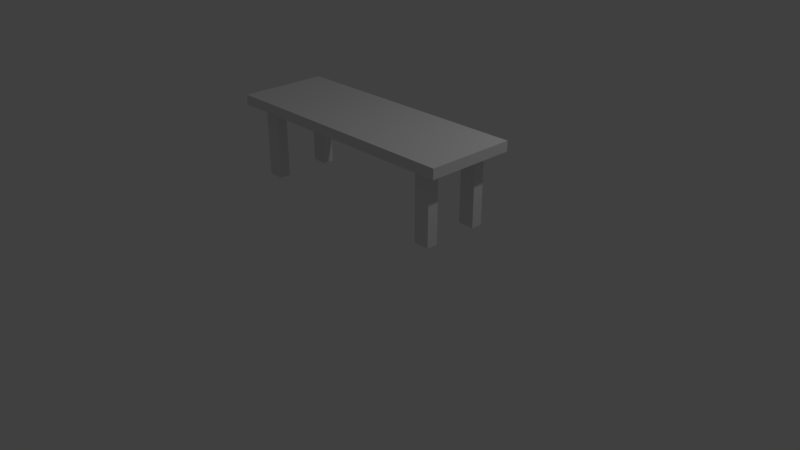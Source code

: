 # Source: assets.blend  (saved by Blender 2.78.0; exported with 4.5.12 LTS)
import bpy
from mathutils import Matrix  # noqa: F401  (used for matrix-valued properties, if any)

bpy.ops.wm.read_factory_settings(use_empty=True)
scene = bpy.context.scene
scene.name = 'Scene'

# ---- collections
col_collection_1 = bpy.data.collections.new('Collection 1'); scene.collection.children.link(col_collection_1)

# ---- materials (node trees are filled in below, after node groups)
mat_material = bpy.data.materials.new('Material')
mat_material.alpha_threshold = 0.0
mat_material.use_transparent_shadow = False
mat_material.roughness = 0.5
mat_material.line_color = (0.0, 0.0, 0.0, 1.0)

# ---- material node trees

# ---- world
world_world = bpy.data.worlds.new('World'); scene.world = world_world
world_world.color = (0.05088, 0.05088, 0.05088)
world_world.use_sun_shadow = False
world_world.sun_shadow_jitter_overblur = 0.0
world_world.cycles.sampling_method = 'MANUAL'

# ---- cameras
cam_camera = bpy.data.cameras.new('Camera')
cam_camera.clip_end = 100.0
cam_camera.lens = 35.0
cam_camera.sensor_width = 32.0
cam_camera.sensor_height = 18.0
cam_camera.ortho_scale = 7.314
cam_camera.dof.focus_distance = 0.0
cam_camera.dof.aperture_fstop = 128.0

# ---- lights
light_lamp = bpy.data.lights.new('Lamp', 'POINT')
light_lamp.transmission_factor = 0.0
light_lamp.cutoff_distance = 30.0
light_lamp.energy = 100.0
light_lamp.shadow_buffer_clip_start = 1.001
light_lamp.shadow_soft_size = 0.1
light_lamp.shadow_maximum_resolution = 0.006
light_lamp.use_absolute_resolution = True

# ---- meshes
me_cube = bpy.data.meshes.new('Cube')
me_cube.from_pydata([(2.101, 0.08323, 0.879), (2.101, -1.0, 0.879), (-1.0, -1.0, 0.879), (-1.0, 0.08323, 0.879), (2.101, 0.08323, 1.0), (2.101, -1.0, 1.0), (-1.0, -1.0, 1.0), (-1.0, 0.08323, 1.0), (0.5506, 0.08323, 0.879), (0.5506, -1.0, 0.879), (0.5506, 0.08323, 1.0), (0.5506, -1.0, 1.0), (-0.2247, 0.08323, 0.879), (-0.2247, -1.0, 0.879), (-0.2247, 0.08323, 1.0), (-0.2247, -1.0, 1.0), (1.326, 0.08323, 0.879), (1.326, -1.0, 0.879), (1.326, 0.08323, 1.0), (1.326, -1.0, 1.0), (1.714, 0.08323, 0.879), (1.714, -1.0, 0.879), (1.714, 0.08323, 1.0), (1.714, -1.0, 1.0), (-0.6123, 0.08323, 0.879), (-0.6123, -1.0, 0.879), (-0.6123, 0.08323, 1.0), (-0.6123, -1.0, 1.0), (0.163, 0.08323, 0.879), (0.163, -1.0, 0.879), (0.163, 0.08323, 1.0), (0.163, -1.0, 1.0), (0.9383, 0.08323, 0.879), (0.9383, -1.0, 0.879), (0.9383, 0.08323, 1.0), (0.9383, -1.0, 1.0), (1.907, 0.08323, 0.879), (1.907, -1.0, 0.879), (1.907, 0.08323, 1.0), (1.907, -1.0, 1.0), (-0.8062, 0.08323, 0.879), (-0.8062, -1.0, 0.879), (-0.8062, 0.08323, 1.0), (-0.8062, -1.0, 1.0), (-0.4185, 0.08323, 0.879), (-0.4185, -1.0, 0.879), (-0.4185, 0.08323, 1.0), (-0.4185, -1.0, 1.0), (-0.03086, 0.08323, 0.879), (-0.03086, -1.0, 0.879), (-0.03086, 0.08323, 1.0), (-0.03086, -1.0, 1.0), (0.3568, 0.08323, 0.879), (0.3568, -1.0, 0.879), (0.3568, 0.08323, 1.0), (0.3568, -1.0, 1.0), (0.7445, 0.08323, 0.879), (0.7445, -1.0, 0.879), (0.7445, 0.08323, 1.0), (0.7445, -1.0, 1.0), (1.132, 0.08323, 0.879), (1.132, -1.0, 0.879), (1.132, 0.08323, 1.0), (1.132, -1.0, 1.0), (1.52, 0.08323, 0.879), (1.52, -1.0, 0.879), (1.52, 0.08323, 1.0), (1.52, -1.0, 1.0), (2.101, -0.4584, 0.879), (-1.0, -0.4584, 0.879), (2.101, -0.4584, 1.0), (-1.0, -0.4584, 1.0), (0.5506, -0.4584, 1.0), (0.5506, -0.4584, 0.879), (-0.2247, -0.4584, 1.0), (-0.2247, -0.4584, 0.879), (1.326, -0.4584, 0.879), (1.326, -0.4584, 1.0), (1.714, -0.4584, 1.0), (1.714, -0.4584, 0.879), (-0.6123, -0.4584, 1.0), (-0.6123, -0.4584, 0.879), (0.163, -0.4584, 0.879), (0.163, -0.4584, 1.0), (0.9383, -0.4584, 0.879), (0.9383, -0.4584, 1.0), (1.907, -0.4584, 0.879), (1.907, -0.4584, 1.0), (-0.8062, -0.4584, 1.0), (-0.8062, -0.4584, 0.879), (-0.4185, -0.4584, 0.879), (-0.4185, -0.4584, 1.0), (-0.03086, -0.4584, 0.879), (-0.03086, -0.4584, 1.0), (0.3568, -0.4584, 1.0), (0.3568, -0.4584, 0.879), (0.7445, -0.4584, 0.879), (0.7445, -0.4584, 1.0), (1.132, -0.4584, 1.0), (1.132, -0.4584, 0.879), (1.52, -0.4584, 1.0), (1.52, -0.4584, 0.879), (-1.0, -0.1876, 0.879), (-1.0, -0.1876, 1.0), (0.5506, -0.1876, 0.879), (-0.2247, -0.1876, 0.879), (1.326, -0.1876, 0.879), (0.163, -0.1876, 0.879), (0.9383, -0.1876, 0.879), (1.907, -0.1876, 0.879), (-0.8062, -0.1876, 0.879), (-0.4185, -0.1876, 0.879), (-0.03086, -0.1876, 0.879), (0.3568, -0.1876, 0.879), (0.7445, -0.1876, 0.879), (1.132, -0.1876, 0.879), (1.52, -0.1876, 0.879), (2.101, -0.1876, 0.879), (2.101, -0.1876, 1.0), (0.5506, -0.1876, 1.0), (-0.2247, -0.1876, 1.0), (1.326, -0.1876, 1.0), (1.714, -0.1876, 1.0), (-0.6123, -0.1876, 1.0), (0.163, -0.1876, 1.0), (0.9383, -0.1876, 1.0), (1.907, -0.1876, 1.0), (-0.8062, -0.1876, 1.0), (-0.4185, -0.1876, 1.0), (-0.03086, -0.1876, 1.0), (0.3568, -0.1876, 1.0), (0.7445, -0.1876, 1.0), (1.132, -0.1876, 1.0), (1.52, -0.1876, 1.0), (2.101, -0.7292, 0.879), (2.101, -0.7292, 1.0), (0.5506, -0.7292, 1.0), (-0.2247, -0.7292, 1.0), (1.326, -0.7292, 1.0), (1.714, -0.7292, 1.0), (-0.6123, -0.7292, 1.0), (0.163, -0.7292, 1.0), (0.9383, -0.7292, 1.0), (1.907, -0.7292, 1.0), (-0.8062, -0.7292, 1.0), (-0.4185, -0.7292, 1.0), (-0.03086, -0.7292, 1.0), (0.3568, -0.7292, 1.0), (0.7445, -0.7292, 1.0), (1.132, -0.7292, 1.0), (1.52, -0.7292, 1.0), (-1.0, -0.7292, 0.879), (-1.0, -0.7292, 1.0), (0.5506, -0.7292, 0.879), (-0.2247, -0.7292, 0.879), (1.326, -0.7292, 0.879), (0.163, -0.7292, 0.879), (0.9383, -0.7292, 0.879), (1.907, -0.7292, 0.879), (-0.8062, -0.7292, 0.879), (-0.4185, -0.7292, 0.879), (-0.03086, -0.7292, 0.879), (0.3568, -0.7292, 0.879), (0.7445, -0.7292, 0.879), (1.132, -0.7292, 0.879), (1.52, -0.7292, 0.879), (-1.0, -0.5938, 0.879), (-1.0, -0.5938, 1.0), (0.5506, -0.5938, 0.879), (-0.2247, -0.5938, 0.879), (1.326, -0.5938, 0.879), (1.714, -0.5938, 0.879), (-0.6123, -0.5938, 0.879), (0.163, -0.5938, 0.879), (0.9383, -0.5938, 0.879), (1.907, -0.5938, 0.879), (-0.8062, -0.5938, 0.879), (-0.4185, -0.5938, 0.879), (-0.03086, -0.5938, 0.879), (0.3568, -0.5938, 0.879), (0.7445, -0.5938, 0.879), (1.132, -0.5938, 0.879), (1.52, -0.5938, 0.879), (2.101, -0.5938, 0.879), (2.101, -0.5938, 1.0), (0.5506, -0.5938, 1.0), (-0.2247, -0.5938, 1.0), (1.326, -0.5938, 1.0), (1.714, -0.5938, 1.0), (-0.6123, -0.5938, 1.0), (0.163, -0.5938, 1.0), (0.9383, -0.5938, 1.0), (1.907, -0.5938, 1.0), (-0.8062, -0.5938, 1.0), (-0.4185, -0.5938, 1.0), (-0.03086, -0.5938, 1.0), (0.3568, -0.5938, 1.0), (0.7445, -0.5938, 1.0), (1.132, -0.5938, 1.0), (1.52, -0.5938, 1.0), (2.101, -0.323, 0.879), (2.101, -0.323, 1.0), (0.5506, -0.323, 1.0), (-0.2247, -0.323, 1.0), (1.326, -0.323, 1.0), (1.714, -0.323, 1.0), (-0.6123, -0.323, 1.0), (0.163, -0.323, 1.0), (0.9383, -0.323, 1.0), (1.907, -0.323, 1.0), (-0.8062, -0.323, 1.0), (-0.4185, -0.323, 1.0), (-0.03086, -0.323, 1.0), (0.3568, -0.323, 1.0), (0.7445, -0.323, 1.0), (1.132, -0.323, 1.0), (1.52, -0.323, 1.0), (-1.0, -0.323, 0.879), (-1.0, -0.323, 1.0), (0.5506, -0.323, 0.879), (-0.2247, -0.323, 0.879), (1.326, -0.323, 0.879), (1.714, -0.323, 0.879), (-0.6123, -0.323, 0.879), (0.163, -0.323, 0.879), (0.9383, -0.323, 0.879), (1.907, -0.323, 0.879), (-0.8062, -0.323, 0.879), (-0.4185, -0.323, 0.879), (-0.03086, -0.323, 0.879), (0.3568, -0.323, 0.879), (0.7445, -0.323, 0.879), (1.132, -0.323, 0.879), (1.52, -0.323, 0.879), (-1.0, -0.05217, 0.879), (-1.0, -0.05217, 1.0), (0.5506, -0.05217, 0.879), (-0.2247, -0.05217, 0.879), (1.326, -0.05217, 0.879), (1.714, -0.05217, 0.879), (-0.6123, -0.05217, 0.879), (0.163, -0.05217, 0.879), (0.9383, -0.05217, 0.879), (1.907, -0.05217, 0.879), (-0.8062, -0.05217, 0.879), (-0.4185, -0.05217, 0.879), (-0.03086, -0.05217, 0.879), (0.3568, -0.05217, 0.879), (0.7445, -0.05217, 0.879), (1.132, -0.05217, 0.879), (1.52, -0.05217, 0.879), (2.101, -0.05217, 0.879), (2.101, -0.05217, 1.0), (0.5506, -0.05217, 1.0), (-0.2247, -0.05217, 1.0), (1.326, -0.05217, 1.0), (1.714, -0.05217, 1.0), (-0.6123, -0.05217, 1.0), (0.163, -0.05217, 1.0), (0.9383, -0.05217, 1.0), (1.907, -0.05217, 1.0), (-0.8062, -0.05217, 1.0), (-0.4185, -0.05217, 1.0), (-0.03086, -0.05217, 1.0), (0.3568, -0.05217, 1.0), (0.7445, -0.05217, 1.0), (1.132, -0.05217, 1.0), (1.52, -0.05217, 1.0), (2.101, -0.8646, 0.879), (2.101, -0.8646, 1.0), (0.5506, -0.8646, 1.0), (-0.2247, -0.8646, 1.0), (1.326, -0.8646, 1.0), (1.714, -0.8646, 1.0), (-0.6123, -0.8646, 1.0), (0.163, -0.8646, 1.0), (0.9383, -0.8646, 1.0), (1.907, -0.8646, 1.0), (-0.8062, -0.8646, 1.0), (-0.4185, -0.8646, 1.0), (-0.03086, -0.8646, 1.0), (0.3568, -0.8646, 1.0), (0.7445, -0.8646, 1.0), (1.132, -0.8646, 1.0), (1.52, -0.8646, 1.0), (-1.0, -0.8646, 0.879), (-1.0, -0.8646, 1.0), (0.5506, -0.8646, 0.879), (-0.2247, -0.8646, 0.879), (1.326, -0.8646, 0.879), (1.714, -0.8646, 0.879), (-0.6123, -0.8646, 0.879), (0.163, -0.8646, 0.879), (0.9383, -0.8646, 0.879), (1.907, -0.8646, 0.879), (-0.8062, -0.8646, 0.879), (-0.4185, -0.8646, 0.879), (-0.03086, -0.8646, 0.879), (0.3568, -0.8646, 0.879), (0.7445, -0.8646, 0.879), (1.132, -0.8646, 0.879), (1.52, -0.8646, 0.879), (1.714, -0.323, 0.879), (1.714, -0.1876, 0.879), (-0.6123, -0.323, 0.879), (-0.6123, -0.1876, 0.879), (1.907, -0.323, 0.879), (1.907, -0.1876, 0.879), (-0.8062, -0.323, 0.879), (-0.8062, -0.1876, 0.879), (-0.4185, -0.323, 0.879), (-0.4185, -0.1876, 0.879), (1.52, -0.323, 0.879), (1.52, -0.1876, 0.879), (1.714, -0.8646, 0.879), (1.714, -0.7292, 0.879), (-0.6123, -0.8646, 0.879), (-0.6123, -0.7292, 0.879), (1.907, -0.8646, 0.879), (1.907, -0.7292, 0.879), (-0.8062, -0.8646, 0.879), (-0.8062, -0.7292, 0.879), (-0.4185, -0.8646, 0.879), (-0.4185, -0.7292, 0.879), (1.52, -0.8646, 0.879), (1.52, -0.7292, 0.879), (1.714, -0.5938, 0.879), (-0.6123, -0.5938, 0.879), (1.907, -0.5938, 0.879), (-0.8062, -0.5938, 0.879), (-0.4185, -0.5938, 0.879), (1.52, -0.5938, 0.879), (1.714, -0.05217, 0.879), (-0.6123, -0.05217, 0.879), (1.907, -0.05217, 0.879), (-0.8062, -0.05217, 0.879), (-0.4185, -0.05217, 0.879), (1.52, -0.05217, 0.879), (1.907, -0.1876, 0.879), (1.714, -0.1876, 0.879), (-0.4185, -0.1876, 0.879), (-0.6123, -0.1876, 0.879), (-0.8062, -0.1876, 0.879), (1.52, -0.1876, 0.879), (1.714, -0.8646, 0.879), (1.714, -0.7292, 0.879), (-0.6123, -0.8646, 0.879), (-0.6123, -0.7292, 0.879), (1.907, -0.8646, 0.879), (1.907, -0.7292, 0.879), (-0.8062, -0.8646, 0.879), (-0.8062, -0.7292, 0.879), (-0.4185, -0.8646, 0.879), (-0.4185, -0.7292, 0.879), (1.52, -0.8646, 0.879), (1.52, -0.7292, 0.879), (1.714, -0.05217, 0.879), (-0.6123, -0.05217, 0.879), (1.907, -0.05217, 0.879), (-0.8062, -0.05217, 0.879), (-0.4185, -0.05217, 0.879), (1.52, -0.05217, 0.879), (1.907, -0.1876, 0.01207), (1.714, -0.1876, 0.01207), (-0.6123, -0.1876, 0.01207), (-0.8062, -0.1876, 0.01207), (1.714, -0.8646, 0.01207), (1.714, -0.7292, 0.01207), (-0.6123, -0.8646, 0.01207), (-0.6123, -0.7292, 0.01207), (1.907, -0.8646, 0.01207), (1.907, -0.7292, 0.01207), (-0.8062, -0.8646, 0.01207), (-0.8062, -0.7292, 0.01207), (1.714, -0.05217, 0.01207), (-0.6123, -0.05217, 0.01207), (1.907, -0.05217, 0.01207), (-0.8062, -0.05217, 0.01207), (-0.6123, -0.05217, 0.4456), (-0.8062, -0.05217, 0.4456), (-0.6123, -0.1876, 0.4456), (-0.8062, -0.1876, 0.4456), (-0.8062, -0.8646, 0.4456), (-0.6123, -0.8646, 0.4456), (-0.6123, -0.7292, 0.4456), (-0.8062, -0.7292, 0.4456), (1.714, -0.7292, 0.4456), (1.714, -0.8646, 0.4456), (1.907, -0.8646, 0.4456), (1.907, -0.7292, 0.4456), (1.714, -0.05217, 0.4456), (1.714, -0.1876, 0.4456), (1.907, -0.1876, 0.4456), (1.907, -0.05217, 0.4456), (-0.6123, -0.05217, 0.2288), (-0.6123, -0.1876, 0.2288), (-0.8062, -0.1876, 0.2288), (-0.8062, -0.05217, 0.2288), (-0.8062, -0.8646, 0.2288), (-0.6123, -0.7292, 0.2288), (-0.6123, -0.8646, 0.2288), (-0.8062, -0.7292, 0.2288), (1.714, -0.05217, 0.2288), (1.907, -0.05217, 0.2288), (1.714, -0.1876, 0.2288), (1.907, -0.1876, 0.2288), (1.714, -0.7292, 0.2288), (1.907, -0.7292, 0.2288), (1.714, -0.8646, 0.2288), (1.907, -0.8646, 0.2288), (1.714, -0.8646, 0.3372), (1.907, -0.8646, 0.3372), (1.714, -0.7292, 0.3372), (1.907, -0.7292, 0.3372), (1.714, -0.1876, 0.3372), (1.907, -0.1876, 0.3372), (1.714, -0.05217, 0.3372), (1.907, -0.05217, 0.3372), (-0.8062, -0.05217, 0.3372), (-0.6123, -0.05217, 0.3372), (-0.6123, -0.1876, 0.3372), (-0.8062, -0.1876, 0.3372), (-0.6123, -0.8646, 0.3372), (-0.8062, -0.7292, 0.3372), (-0.8062, -0.8646, 0.3372), (-0.6123, -0.7292, 0.3372)], [], [(295, 41, 2, 285), (278, 286, 6, 43), (268, 269, 5, 1), (41, 43, 6, 2), (234, 235, 7, 3), (42, 40, 3, 7), (58, 56, 8, 10), (57, 59, 11, 9), (282, 270, 11, 59), (299, 57, 9, 287), (50, 48, 12, 14), (49, 51, 15, 13), (280, 271, 15, 51), (297, 49, 13, 288), (301, 65, 17, 289), (284, 272, 19, 67), (65, 67, 19, 17), (66, 64, 16, 18), (38, 36, 20, 22), (37, 39, 23, 21), (277, 273, 23, 39), (294, 37, 21, 290), (46, 44, 24, 26), (45, 47, 27, 25), (279, 274, 27, 47), (296, 45, 25, 291), (298, 53, 29, 292), (281, 275, 31, 55), (53, 55, 31, 29), (54, 52, 28, 30), (300, 61, 33, 293), (283, 276, 35, 63), (61, 63, 35, 33), (62, 60, 32, 34), (268, 1, 37, 294), (269, 277, 39, 5), (1, 5, 39, 37), (4, 0, 36, 38), (26, 24, 40, 42), (25, 27, 43, 41), (274, 278, 43, 27), (291, 25, 41, 295), (288, 13, 45, 296), (271, 279, 47, 15), (13, 15, 47, 45), (14, 12, 44, 46), (292, 29, 49, 297), (275, 280, 51, 31), (29, 31, 51, 49), (30, 28, 48, 50), (10, 8, 52, 54), (9, 11, 55, 53), (270, 281, 55, 11), (287, 9, 53, 298), (293, 33, 57, 299), (276, 282, 59, 35), (33, 35, 59, 57), (34, 32, 56, 58), (18, 16, 60, 62), (17, 19, 63, 61), (272, 283, 63, 19), (289, 17, 61, 300), (22, 20, 64, 66), (21, 23, 67, 65), (273, 284, 67, 23), (290, 21, 65, 301), (222, 79, 101, 233), (205, 216, 100, 78), (221, 76, 99, 232), (204, 215, 98, 77), (208, 214, 97, 85), (225, 84, 96, 231), (219, 73, 95, 230), (202, 213, 94, 72), (207, 212, 93, 83), (224, 82, 92, 229), (203, 211, 91, 74), (220, 75, 90, 228), (223, 81, 89, 227), (206, 210, 88, 80), (201, 209, 87, 70), (200, 68, 86, 226), (215, 208, 85, 98), (232, 99, 84, 225), (213, 207, 83, 94), (230, 95, 82, 224), (228, 90, 81, 223), (211, 206, 80, 91), (226, 86, 79, 222), (209, 205, 78, 87), (216, 204, 77, 100), (233, 101, 76, 221), (229, 92, 75, 220), (212, 203, 74, 93), (231, 96, 73, 219), (214, 202, 72, 97), (166, 167, 71, 69), (200, 201, 70, 68), (210, 218, 71, 88), (227, 89, 69, 217), (244, 110, 102, 234), (261, 235, 103, 127), (251, 252, 118, 117), (265, 253, 119, 131), (248, 114, 104, 236), (263, 254, 120, 129), (246, 112, 105, 237), (250, 116, 106, 238), (267, 255, 121, 133), (260, 256, 122, 126), (109, 226, 306, 307), (262, 257, 123, 128), (294, 290, 314, 318), (247, 113, 107, 241), (264, 258, 124, 130), (249, 115, 108, 242), (266, 259, 125, 132), (251, 117, 109, 243), (252, 260, 126, 118), (257, 261, 127, 123), (172, 177, 330, 327), (237, 105, 111, 245), (254, 262, 128, 120), (241, 107, 112, 246), (258, 263, 129, 124), (253, 264, 130, 119), (236, 104, 113, 247), (242, 108, 114, 248), (259, 265, 131, 125), (255, 266, 132, 121), (238, 106, 115, 249), (256, 267, 133, 122), (226, 222, 302, 306), (217, 218, 103, 102), (285, 286, 152, 151), (301, 165, 325, 324), (188, 199, 150, 139), (170, 155, 164, 181), (187, 198, 149, 138), (191, 197, 148, 142), (174, 157, 163, 180), (168, 153, 162, 179), (185, 196, 147, 136), (190, 195, 146, 141), (173, 156, 161, 178), (186, 194, 145, 137), (169, 154, 160, 177), (116, 250, 337, 313), (189, 193, 144, 140), (184, 192, 143, 135), (183, 134, 158, 175), (198, 191, 142, 149), (181, 164, 157, 174), (196, 190, 141, 147), (179, 162, 156, 173), (239, 243, 334, 332), (194, 189, 140, 145), (296, 291, 316, 322), (192, 188, 139, 143), (199, 187, 138, 150), (182, 165, 155, 170), (178, 161, 154, 169), (195, 186, 137, 146), (180, 163, 153, 168), (197, 185, 136, 148), (183, 184, 135, 134), (193, 167, 152, 144), (176, 159, 151, 166), (89, 176, 166, 69), (88, 71, 167, 193), (68, 70, 184, 183), (97, 72, 185, 197), (96, 180, 168, 73), (93, 74, 186, 195), (92, 178, 169, 75), (101, 182, 170, 76), (100, 77, 187, 199), (87, 78, 188, 192), (86, 175, 171, 79), (91, 80, 189, 194), (90, 177, 172, 81), (95, 179, 173, 82), (94, 83, 190, 196), (99, 181, 174, 84), (98, 85, 191, 198), (68, 183, 175, 86), (70, 87, 192, 184), (80, 88, 193, 189), (81, 172, 176, 89), (75, 169, 177, 90), (74, 91, 194, 186), (82, 173, 178, 92), (83, 93, 195, 190), (72, 94, 196, 185), (73, 168, 179, 95), (84, 174, 180, 96), (85, 97, 197, 191), (77, 98, 198, 187), (76, 170, 181, 99), (78, 100, 199, 188), (79, 171, 182, 101), (151, 152, 167, 166), (69, 71, 218, 217), (110, 227, 217, 102), (127, 103, 218, 210), (117, 118, 201, 200), (131, 119, 202, 214), (114, 231, 219, 104), (129, 120, 203, 212), (112, 229, 220, 105), (116, 233, 221, 106), (133, 121, 204, 216), (126, 122, 205, 209), (171, 175, 328, 326), (128, 123, 206, 211), (165, 182, 331, 325), (113, 230, 224, 107), (130, 124, 207, 213), (115, 232, 225, 108), (132, 125, 208, 215), (117, 200, 226, 109), (118, 126, 209, 201), (123, 127, 210, 206), (223, 227, 308, 304), (105, 220, 228, 111), (120, 128, 211, 203), (107, 224, 229, 112), (124, 129, 212, 207), (119, 130, 213, 202), (104, 219, 230, 113), (108, 225, 231, 114), (125, 131, 214, 208), (121, 132, 215, 204), (106, 221, 232, 115), (122, 133, 216, 205), (240, 245, 336, 333), (20, 239, 250, 64), (22, 66, 267, 256), (16, 238, 249, 60), (18, 62, 266, 255), (34, 58, 265, 259), (32, 242, 248, 56), (8, 236, 247, 52), (10, 54, 264, 253), (30, 50, 263, 258), (28, 241, 246, 48), (14, 46, 262, 254), (12, 237, 245, 44), (24, 240, 244, 40), (26, 42, 261, 257), (4, 38, 260, 252), (0, 251, 243, 36), (62, 34, 259, 266), (60, 249, 242, 32), (54, 30, 258, 264), (52, 247, 241, 28), (44, 245, 240, 24), (46, 26, 257, 262), (36, 243, 239, 20), (38, 22, 256, 260), (66, 18, 255, 267), (64, 250, 238, 16), (48, 246, 237, 12), (50, 14, 254, 263), (56, 248, 236, 8), (58, 10, 253, 265), (0, 4, 252, 251), (42, 7, 235, 261), (40, 244, 234, 3), (102, 103, 235, 234), (2, 6, 286, 285), (222, 233, 312, 302), (139, 150, 284, 273), (155, 289, 300, 164), (138, 149, 283, 272), (142, 148, 282, 276), (157, 293, 299, 163), (153, 287, 298, 162), (136, 147, 281, 270), (141, 146, 280, 275), (156, 292, 297, 161), (137, 145, 279, 271), (154, 288, 296, 160), (233, 116, 313, 312), (140, 144, 278, 274), (135, 143, 277, 269), (134, 268, 294, 158), (149, 142, 276, 283), (164, 300, 293, 157), (147, 141, 275, 281), (162, 298, 292, 156), (176, 172, 327, 329), (145, 140, 274, 279), (160, 296, 322, 323), (143, 139, 273, 277), (150, 138, 272, 284), (165, 301, 289, 155), (161, 297, 288, 154), (146, 137, 271, 280), (163, 299, 287, 153), (148, 136, 270, 282), (134, 135, 269, 268), (144, 152, 286, 278), (159, 295, 285, 151), (313, 337, 361, 343), (303, 313, 343, 339), (322, 316, 346, 352), (325, 315, 345, 355), (326, 315, 325, 331), (327, 317, 321, 329), (330, 323, 317, 327), (328, 319, 315, 326), (307, 306, 302, 303), (311, 310, 304, 305), (305, 304, 308, 309), (303, 302, 312, 313), (336, 311, 340, 360), (305, 309, 342, 341), (316, 320, 350, 346), (324, 325, 355, 354), (244, 240, 333, 335), (228, 223, 304, 310), (227, 110, 309, 308), (175, 158, 319, 328), (111, 228, 310, 311), (250, 239, 332, 337), (291, 295, 320, 316), (159, 176, 329, 321), (243, 109, 307, 334), (177, 160, 323, 330), (290, 301, 324, 314), (158, 294, 318, 319), (110, 244, 335, 309), (182, 171, 326, 331), (295, 159, 321, 320), (245, 111, 311, 336), (409, 408, 366, 370), (360, 340, 341, 357), (408, 406, 367, 366), (356, 339, 343, 361), (345, 344, 354, 355), (401, 399, 369, 373), (353, 352, 346, 347), (400, 398, 372, 368), (321, 317, 347, 351), (318, 314, 344, 348), (337, 332, 356, 361), (317, 323, 353, 347), (335, 333, 357, 359), (315, 319, 349, 345), (319, 318, 348, 349), (333, 336, 360, 357), (320, 321, 351, 350), (332, 334, 358, 356), (307, 303, 339, 338), (334, 307, 338, 358), (323, 322, 352, 353), (314, 324, 354, 344), (311, 305, 341, 340), (309, 335, 359, 342), (376, 362, 363, 374), (375, 364, 365, 377), (369, 368, 372, 373), (371, 370, 366, 367), (399, 400, 368, 369), (406, 407, 371, 367), (407, 409, 370, 371), (397, 394, 375, 377), (404, 402, 374, 363), (398, 401, 373, 372), (405, 404, 363, 362), (394, 395, 364, 375), (402, 403, 376, 374), (403, 405, 362, 376), (395, 396, 365, 364), (396, 397, 377, 365), (342, 359, 379, 381), (341, 342, 381, 380), (357, 341, 380, 378), (359, 357, 378, 379), (350, 351, 385, 382), (347, 346, 383, 384), (346, 350, 382, 383), (351, 347, 384, 385), (349, 348, 388, 389), (345, 349, 389, 386), (344, 345, 386, 387), (348, 344, 387, 388), (358, 338, 392, 393), (356, 358, 393, 390), (338, 339, 391, 392), (339, 356, 390, 391), (421, 418, 397, 396), (420, 421, 396, 395), (419, 420, 395, 394), (418, 419, 394, 397), (424, 423, 401, 398), (425, 422, 400, 399), (422, 424, 398, 400), (423, 425, 399, 401), (417, 415, 405, 403), (416, 417, 403, 402), (415, 414, 404, 405), (414, 416, 402, 404), (413, 411, 409, 407), (412, 413, 407, 406), (410, 412, 406, 408), (411, 410, 408, 409), (388, 387, 410, 411), (387, 386, 412, 410), (386, 389, 413, 412), (389, 388, 411, 413), (391, 390, 416, 414), (392, 391, 414, 415), (390, 393, 417, 416), (393, 392, 415, 417), (379, 378, 419, 418), (378, 380, 420, 419), (380, 381, 421, 420), (381, 379, 418, 421), (385, 384, 425, 423), (383, 382, 424, 422), (384, 383, 422, 425), (382, 385, 423, 424)])
me_cube.materials.append(mat_material)
me_cube.use_remesh_preserve_volume = False
me_cube.use_remesh_preserve_attributes = False
me_cube.use_mirror_vertex_groups = False
me_cube.update()

# ---- objects
ob_cube = bpy.data.objects.new('Cube', me_cube)
ob_lamp = bpy.data.objects.new('Lamp', light_lamp)
ob_camera = bpy.data.objects.new('Camera', cam_camera)

# ---- transforms, parenting, visibility, modifiers, constraints
ob_cube.location = (0.0, 0.0, 1.114)
ob_cube.lock_rotations_4d = False
ob_cube.empty_display_type = 'ARROWS'
ob_cube.lineart.crease_threshold = 0.0
ob_lamp.location = (4.076, 1.005, 5.904)
ob_lamp.rotation_euler = (0.6503, 0.05522, 1.866)
ob_lamp.lock_rotations_4d = False
ob_lamp.empty_display_type = 'ARROWS'
ob_lamp.color = (0.0, 0.0, 0.0, 0.0)
ob_lamp.lineart.crease_threshold = 0.0
ob_camera.location = (7.481, -6.508, 5.344)
ob_camera.rotation_euler = (1.109, 0.0, 0.8149)
ob_camera.lock_rotations_4d = False
ob_camera.empty_display_type = 'ARROWS'
ob_camera.color = (0.0, 0.0, 0.0, 0.0)
ob_camera.display_type = 'WIRE'
ob_camera.lineart.crease_threshold = 0.0

# ---- collection membership
col_collection_1.objects.link(ob_cube)
col_collection_1.objects.link(ob_lamp)
col_collection_1.objects.link(ob_camera)

# ---- scene / render settings (as saved in the file)
scene.camera = ob_camera
scene.frame_start = 1; scene.frame_end = 250; scene.frame_set(1)
scene.render.engine = 'BLENDER_EEVEE_NEXT'
scene.render.resolution_percentage = 50
scene.render.dither_intensity = 0.0
scene.cycles.use_denoising = False
scene.cycles.samples = 128
scene.cycles.sampling_pattern = 'TABULATED_SOBOL'
scene.cycles.light_sampling_threshold = 0.0
scene.cycles.use_adaptive_sampling = False
scene.cycles.use_light_tree = False
scene.cycles.blur_glossy = 0.0
scene.cycles.sample_clamp_indirect = 0.0
scene.view_settings.view_transform = 'Standard'
bpy.context.view_layer.update()
